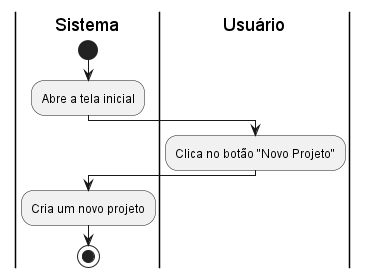

The diagram above was rendered by PlantUML. Its source (embedded in the PNG):
@startuml diagrama_UC01

|Sistema|
start
:Abre a tela inicial;

|Usuário|
:Clica no botão "Novo Projeto";

|Sistema|
:Cria um novo projeto;

'Será analisado a necessidade de utilizar "Sistema" como ator
stop
@enduml